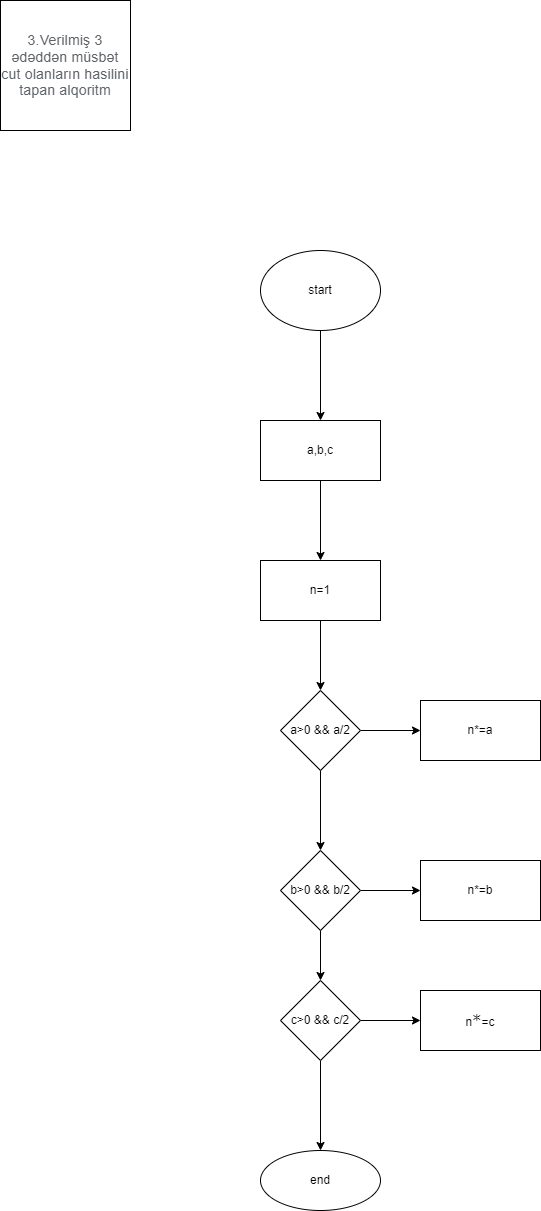

The diagram above was exported from draw.io. Its source (the exported page's mxGraphModel, read from the mxfile embedded in the PNG):
<mxGraphModel dx="1422" dy="737" grid="1" gridSize="10" guides="1" tooltips="1" connect="1" arrows="1" fold="1" page="1" pageScale="1" pageWidth="850" pageHeight="1100" math="0" shadow="0">
  <root>
    <mxCell id="0" />
    <mxCell id="1" parent="0" />
    <mxCell id="ZXExZ8qi88dC2-TsZv_B-1" value="&lt;span style=&quot;color: rgb(95, 99, 104); font-family: Roboto, Helvetica, Arial, sans-serif; font-size: 14px; letter-spacing: 0.2px; text-align: start; background-color: rgb(255, 255, 255);&quot;&gt;3.Verilmiş 3 ədəddən müsbət cut olanların hasilini tapan alqoritm&lt;/span&gt;" style="whiteSpace=wrap;html=1;aspect=fixed;" vertex="1" parent="1">
      <mxGeometry x="100" y="90" width="130" height="130" as="geometry" />
    </mxCell>
    <mxCell id="ZXExZ8qi88dC2-TsZv_B-4" value="" style="edgeStyle=orthogonalEdgeStyle;rounded=0;orthogonalLoop=1;jettySize=auto;html=1;" edge="1" parent="1" source="ZXExZ8qi88dC2-TsZv_B-2" target="ZXExZ8qi88dC2-TsZv_B-3">
      <mxGeometry relative="1" as="geometry" />
    </mxCell>
    <mxCell id="ZXExZ8qi88dC2-TsZv_B-2" value="start" style="ellipse;whiteSpace=wrap;html=1;" vertex="1" parent="1">
      <mxGeometry x="360" y="340" width="120" height="80" as="geometry" />
    </mxCell>
    <mxCell id="ZXExZ8qi88dC2-TsZv_B-6" value="" style="edgeStyle=orthogonalEdgeStyle;rounded=0;orthogonalLoop=1;jettySize=auto;html=1;" edge="1" parent="1" source="ZXExZ8qi88dC2-TsZv_B-3" target="ZXExZ8qi88dC2-TsZv_B-5">
      <mxGeometry relative="1" as="geometry" />
    </mxCell>
    <mxCell id="ZXExZ8qi88dC2-TsZv_B-3" value="a,b,c" style="whiteSpace=wrap;html=1;" vertex="1" parent="1">
      <mxGeometry x="360" y="510" width="120" height="60" as="geometry" />
    </mxCell>
    <mxCell id="ZXExZ8qi88dC2-TsZv_B-8" value="" style="edgeStyle=orthogonalEdgeStyle;rounded=0;orthogonalLoop=1;jettySize=auto;html=1;" edge="1" parent="1" source="ZXExZ8qi88dC2-TsZv_B-5" target="ZXExZ8qi88dC2-TsZv_B-7">
      <mxGeometry relative="1" as="geometry" />
    </mxCell>
    <mxCell id="ZXExZ8qi88dC2-TsZv_B-5" value="n=1" style="whiteSpace=wrap;html=1;" vertex="1" parent="1">
      <mxGeometry x="360" y="650" width="120" height="60" as="geometry" />
    </mxCell>
    <mxCell id="ZXExZ8qi88dC2-TsZv_B-10" value="" style="edgeStyle=orthogonalEdgeStyle;rounded=0;orthogonalLoop=1;jettySize=auto;html=1;" edge="1" parent="1" source="ZXExZ8qi88dC2-TsZv_B-7" target="ZXExZ8qi88dC2-TsZv_B-9">
      <mxGeometry relative="1" as="geometry" />
    </mxCell>
    <mxCell id="ZXExZ8qi88dC2-TsZv_B-12" value="" style="edgeStyle=orthogonalEdgeStyle;rounded=0;orthogonalLoop=1;jettySize=auto;html=1;" edge="1" parent="1" source="ZXExZ8qi88dC2-TsZv_B-7" target="ZXExZ8qi88dC2-TsZv_B-11">
      <mxGeometry relative="1" as="geometry" />
    </mxCell>
    <mxCell id="ZXExZ8qi88dC2-TsZv_B-7" value="a&amp;gt;0 &amp;amp;&amp;amp; a/2" style="rhombus;whiteSpace=wrap;html=1;" vertex="1" parent="1">
      <mxGeometry x="380" y="780" width="80" height="80" as="geometry" />
    </mxCell>
    <mxCell id="ZXExZ8qi88dC2-TsZv_B-9" value="n*=a" style="whiteSpace=wrap;html=1;" vertex="1" parent="1">
      <mxGeometry x="520" y="790" width="120" height="60" as="geometry" />
    </mxCell>
    <mxCell id="ZXExZ8qi88dC2-TsZv_B-14" value="" style="edgeStyle=orthogonalEdgeStyle;rounded=0;orthogonalLoop=1;jettySize=auto;html=1;" edge="1" parent="1" source="ZXExZ8qi88dC2-TsZv_B-11" target="ZXExZ8qi88dC2-TsZv_B-13">
      <mxGeometry relative="1" as="geometry" />
    </mxCell>
    <mxCell id="ZXExZ8qi88dC2-TsZv_B-18" value="" style="edgeStyle=orthogonalEdgeStyle;rounded=0;orthogonalLoop=1;jettySize=auto;html=1;" edge="1" parent="1" source="ZXExZ8qi88dC2-TsZv_B-11" target="ZXExZ8qi88dC2-TsZv_B-17">
      <mxGeometry relative="1" as="geometry" />
    </mxCell>
    <mxCell id="ZXExZ8qi88dC2-TsZv_B-11" value="b&amp;gt;0 &amp;amp;&amp;amp; b/2" style="rhombus;whiteSpace=wrap;html=1;" vertex="1" parent="1">
      <mxGeometry x="380" y="940" width="80" height="80" as="geometry" />
    </mxCell>
    <mxCell id="ZXExZ8qi88dC2-TsZv_B-16" value="" style="edgeStyle=orthogonalEdgeStyle;rounded=0;orthogonalLoop=1;jettySize=auto;html=1;" edge="1" parent="1" source="ZXExZ8qi88dC2-TsZv_B-13" target="ZXExZ8qi88dC2-TsZv_B-15">
      <mxGeometry relative="1" as="geometry" />
    </mxCell>
    <mxCell id="ZXExZ8qi88dC2-TsZv_B-20" value="" style="edgeStyle=orthogonalEdgeStyle;rounded=0;orthogonalLoop=1;jettySize=auto;html=1;" edge="1" parent="1" source="ZXExZ8qi88dC2-TsZv_B-13" target="ZXExZ8qi88dC2-TsZv_B-19">
      <mxGeometry relative="1" as="geometry" />
    </mxCell>
    <mxCell id="ZXExZ8qi88dC2-TsZv_B-13" value="c&amp;gt;0 &amp;amp;&amp;amp; c/2" style="rhombus;whiteSpace=wrap;html=1;" vertex="1" parent="1">
      <mxGeometry x="380" y="1070" width="80" height="80" as="geometry" />
    </mxCell>
    <mxCell id="ZXExZ8qi88dC2-TsZv_B-15" value="n&lt;span style=&quot;font-family: Verdana, sans-serif; font-size: 15px; text-align: left; background-color: rgb(255, 255, 255);&quot;&gt;*&lt;/span&gt;=c" style="whiteSpace=wrap;html=1;" vertex="1" parent="1">
      <mxGeometry x="520" y="1080" width="120" height="60" as="geometry" />
    </mxCell>
    <mxCell id="ZXExZ8qi88dC2-TsZv_B-17" value="n*=b" style="whiteSpace=wrap;html=1;" vertex="1" parent="1">
      <mxGeometry x="520" y="950" width="120" height="60" as="geometry" />
    </mxCell>
    <mxCell id="ZXExZ8qi88dC2-TsZv_B-19" value="end" style="ellipse;whiteSpace=wrap;html=1;" vertex="1" parent="1">
      <mxGeometry x="360" y="1240" width="120" height="60" as="geometry" />
    </mxCell>
  </root>
</mxGraphModel>